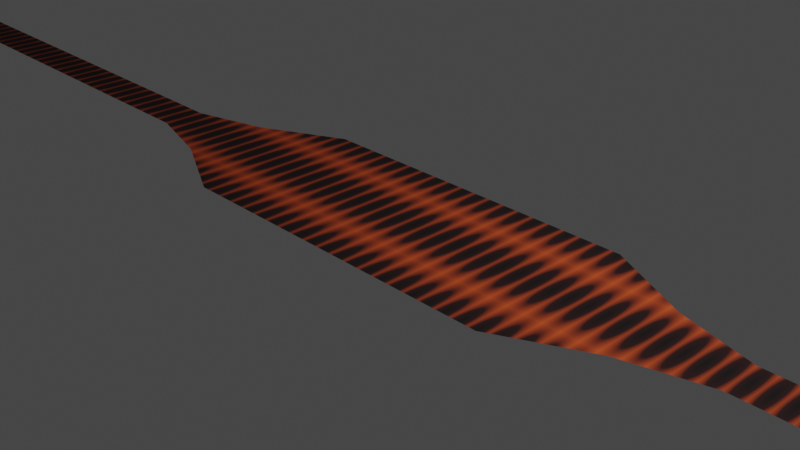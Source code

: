 # Source: anBandana.blend  (saved by Blender 3.4.6; exported with 4.5.12 LTS)
import bpy
from mathutils import Matrix  # noqa: F401  (used for matrix-valued properties, if any)

bpy.ops.wm.read_factory_settings(use_empty=True)
scene = bpy.context.scene
scene.name = 'Scene'

# ---- collections
col_bandana = bpy.data.collections.new('Bandana'); scene.collection.children.link(col_bandana)
col_asdfasfregger = bpy.data.collections.new('asdfasfregger'); scene.collection.children.link(col_asdfasfregger)
col_tost = bpy.data.collections.new('Tost'); scene.collection.children.link(col_tost)

# ---- materials (node trees are filled in below, after node groups)
mat_produkbandana = bpy.data.materials.new('ProdukBandana')
mat_produkbandana.alpha_threshold = 0.0
mat_produkbandana.use_transparent_shadow = False
mat_produkbandana.diffuse_color = (1.0, 0.09986, 0.02155, 1.0)
mat_produkbandana.roughness = 1.0
mat_produkbandana.line_color = (0.0, 0.0, 0.0, 1.0)
mat_ahalut = bpy.data.materials.new('ahalut')
mat_ahalut.use_transparent_shadow = False
mat_ahalut.diffuse_color = (0.006869, 0.4417, 0.8, 1.0)
mat_ahalut.roughness = 0.0

# ---- material node trees
mat_produkbandana.use_nodes = True; mat_produkbandana.node_tree.nodes.clear()
_N = mat_produkbandana.node_tree.nodes; _L = mat_produkbandana.node_tree.links
n0 = _N.new('ShaderNodeOutputMaterial'); n0.name = 'Material Output'; n0.location = (464, 319)
n1 = _N.new('ShaderNodeBsdfPrincipled'); n1.name = 'Principled BSDF'; n1.location = (-376, 329)
n1.distribution = 'GGX'
n1.subsurface_method = 'RANDOM_WALK_SKIN'
n1.inputs[2].default_value = 0.98
n1.inputs[3].default_value = 1.45
n1.inputs[27].default_value = (0.0, 0.0, 0.0, 1.0)
n1.inputs[28].default_value = 1.0
n2 = _N.new('NodeReroute'); n2.name = 'Reroute'; n2.location = (238, 322)
n2.width = 16
n2.socket_idname = 'NodeSocketShader'
n3 = _N.new('ShaderNodeValToRGB'); n3.name = 'ColorRamp'; n3.location = (-676, 213)
while len(n3.color_ramp.elements) > 1: n3.color_ramp.elements.remove(n3.color_ramp.elements[-1])
n3.color_ramp.elements[0].position = 0.0; n3.color_ramp.elements[0].color = (0.0, 0.0, 0.0, 1.0)
_e = n3.color_ramp.elements.new(0.3191); _e.color = (0.01864, 0.001932, 0.001993, 1.0)
_e = n3.color_ramp.elements.new(0.9145); _e.color = (0.9386, 0.118, 0.01701, 1.0)
_e = n3.color_ramp.elements.new(1.0); _e.color = (1.0, 0.08153, 0.01241, 1.0)
n4 = _N.new('ShaderNodeMapping'); n4.name = 'Mapping'; n4.location = (-1146, 77)
n4.inputs[3].default_value = (1.0, -0.2, 1.0)
n5 = _N.new('ShaderNodeTexCoord'); n5.name = 'Texture Coordinate'; n5.location = (-1326, 77)
n6 = _N.new('ShaderNodeTexVoronoi'); n6.name = 'Voronoi Texture'; n6.location = (-966, 117)
n6.inputs[8].default_value = 0.0
_L.new(n2.outputs[0], n0.inputs[0])
_L.new(n1.outputs[0], n2.inputs[0])
_L.new(n3.outputs[0], n1.inputs[0])
_L.new(n6.outputs[0], n3.inputs[0])
_L.new(n4.outputs[0], n6.inputs[0])
_L.new(n5.outputs[3], n4.inputs[0])
n0.is_active_output = True
mat_ahalut.use_nodes = True; mat_ahalut.node_tree.nodes.clear()
_N = mat_ahalut.node_tree.nodes; _L = mat_ahalut.node_tree.links
n0 = _N.new('ShaderNodeBsdfPrincipled'); n0.name = 'Principled BSDF'; n0.location = (10, 300)
n0.distribution = 'GGX'
n0.subsurface_method = 'RANDOM_WALK_SKIN'
n0.inputs[0].default_value = (0.0491, 0.583, 1.0, 1.0)
n0.inputs[3].default_value = 1.45
n0.inputs[27].default_value = (0.0, 0.0, 0.0, 1.0)
n0.inputs[28].default_value = 1.0
n1 = _N.new('ShaderNodeOutputMaterial'); n1.name = 'Material Output'; n1.location = (300, 300)
_L.new(n0.outputs[0], n1.inputs[0])
n1.is_active_output = True

# ---- world
world_world = bpy.data.worlds.new('World'); scene.world = world_world
world_world.use_nodes = True; world_world.node_tree.nodes.clear()
_N = world_world.node_tree.nodes; _L = world_world.node_tree.links
n0 = _N.new('ShaderNodeOutputWorld'); n0.name = 'World Output'; n0.location = (300, 300)
n1 = _N.new('ShaderNodeBackground'); n1.name = 'Background'; n1.location = (10, 300)
n1.inputs[0].default_value = (0.05088, 0.05088, 0.05088, 1.0)
_L.new(n1.outputs[0], n0.inputs[0])
n0.is_active_output = True
world_world.color = (0.05088, 0.05088, 0.05088)
world_world.use_sun_shadow = False
world_world.sun_shadow_jitter_overblur = 0.0

# ---- cameras
cam_camera = bpy.data.cameras.new('Camera')
cam_camera.clip_end = 100.0
cam_camera.ortho_scale = 7.314

# ---- lights
light_light = bpy.data.lights.new('Light', 'POINT')
light_light.transmission_factor = 0.0
light_light.energy = 1000.0
light_light.shadow_soft_size = 0.1
light_light.shadow_maximum_resolution = 0.006
light_light.use_absolute_resolution = True

# ---- meshes
me_plane = bpy.data.meshes.new('Plane')
me_plane.from_pydata([(-1.0, -1.0, 0.0), (1.0, -1.0, 0.0), (-1.0, 1.0, 0.0), (1.0, 1.0, 0.0), (-2.0, -1.0, 0.0), (-2.0, 1.0, 0.0), (2.0, -1.0, 0.0), (2.0, 1.0, 0.0), (-3.0, -0.5, 0.0), (-3.0, 0.5, 0.0), (3.0, -0.5, 0.0), (3.0, 0.5, 0.0), (-3.9, -0.25, 0.0), (-3.9, 0.25, 0.0), (3.9, -0.25, 0.0), (3.9, 0.25, 0.0), (-9.75, -0.25, 0.0), (-9.75, 0.25, 0.0), (9.75, -0.25, 0.0), (9.75, 0.25, 0.0), (-9.019, -0.25, 0.0), (-8.288, -0.25, 0.0), (-7.556, -0.25, 0.0), (-6.825, -0.25, 0.0), (-6.094, -0.25, 0.0), (-5.363, -0.25, 0.0), (-4.631, -0.25, 0.0), (-4.631, 0.25, 0.0), (-5.363, 0.25, 0.0), (-6.094, 0.25, 0.0), (-6.825, 0.25, 0.0), (-7.556, 0.25, 0.0), (-8.287, 0.25, 0.0), (-9.019, 0.25, 0.0), (9.019, 0.25, 0.0), (8.288, 0.25, 0.0), (7.556, 0.25, 0.0), (6.825, 0.25, 0.0), (6.094, 0.25, 0.0), (5.363, 0.25, 0.0), (4.631, 0.25, 0.0), (4.631, -0.25, 0.0), (5.363, -0.25, 0.0), (6.094, -0.25, 0.0), (6.825, -0.25, 0.0), (7.556, -0.25, 0.0), (8.287, -0.25, 0.0), (9.019, -0.25, 0.0), (-1.0, 0.0, 0.0), (1.0, 0.0, 0.0), (-2.0, 0.0, 0.0), (2.0, 0.0, 0.0), (-3.0, 0.0, 0.0), (3.0, 0.0, 0.0), (-3.9, 0.0, 0.0), (3.9, 0.0, 0.0), (-9.75, 0.0, 0.0), (9.75, 0.0, 0.0), (-4.631, 0.0, 0.0), (-5.363, 0.0, 0.0), (-6.094, 0.0, 0.0), (-6.825, 0.0, 0.0), (-7.556, 0.0, 0.0), (-8.288, 0.0, 0.0), (-9.019, 0.0, 0.0), (4.631, 0.0, 0.0), (5.363, 0.0, 0.0), (6.094, 0.0, 0.0), (6.825, 0.0, 0.0), (7.556, 0.0, 0.0), (8.288, 0.0, 0.0), (9.019, 0.0, 0.0), (1.0, 0.5, 0.0), (2.0, 0.5, 0.0), (3.0, 0.25, 0.0), (3.9, 0.125, 0.0), (9.75, 0.125, 0.0), (4.631, 0.125, 0.0), (5.363, 0.125, 0.0), (6.094, 0.125, 0.0), (6.825, 0.125, 0.0), (7.556, 0.125, 0.0), (8.288, 0.125, 0.0), (9.019, 0.125, 0.0), (-1.0, 0.5, 0.0), (-2.0, 0.5, 0.0), (-3.0, 0.25, 0.0), (-3.9, 0.125, 0.0), (-9.75, 0.125, 0.0), (-4.631, 0.125, 0.0), (-5.363, 0.125, 0.0), (-6.094, 0.125, 0.0), (-6.825, 0.125, 0.0), (-7.556, 0.125, 0.0), (-8.288, 0.125, 0.0), (-9.019, 0.125, 0.0), (-1.0, -0.5, 0.0), (-2.0, -0.5, 0.0), (-3.0, -0.25, 0.0), (-3.9, -0.125, 0.0), (-9.75, -0.125, 0.0), (-4.631, -0.125, 0.0), (-5.363, -0.125, 0.0), (-6.094, -0.125, 0.0), (-6.825, -0.125, 0.0), (-7.556, -0.125, 0.0), (-8.288, -0.125, 0.0), (-9.019, -0.125, 0.0), (1.0, -0.5, 0.0), (2.0, -0.5, 0.0), (3.0, -0.25, 0.0), (3.9, -0.125, 0.0), (9.75, -0.125, 0.0), (4.631, -0.125, 0.0), (5.363, -0.125, 0.0), (6.094, -0.125, 0.0), (6.825, -0.125, 0.0), (7.556, -0.125, 0.0), (8.288, -0.125, 0.0), (9.019, -0.125, 0.0), (0.0, -1.0, 0.0), (0.0, 1.0, 0.0), (0.0, 0.0, 0.0), (0.0, 0.5, 0.0), (0.0, -0.5, 0.0)], [], [(123, 72, 3, 121), (84, 2, 5, 85), (108, 1, 6, 109), (85, 5, 9, 86), (109, 6, 10, 110), (110, 10, 14, 111), (86, 9, 13, 87), (119, 47, 18, 112), (95, 33, 17, 88), (87, 13, 27, 89), (89, 27, 28, 90), (90, 28, 29, 91), (91, 29, 30, 92), (92, 30, 31, 93), (93, 31, 32, 94), (94, 32, 33, 95), (111, 14, 41, 113), (113, 41, 42, 114), (114, 42, 43, 115), (115, 43, 44, 116), (116, 44, 45, 117), (117, 45, 46, 118), (118, 46, 47, 119), (82, 70, 71, 83), (81, 69, 70, 82), (80, 68, 69, 81), (79, 67, 68, 80), (78, 66, 67, 79), (77, 65, 66, 78), (75, 55, 65, 77), (106, 63, 64, 107), (105, 62, 63, 106), (104, 61, 62, 105), (103, 60, 61, 104), (102, 59, 60, 103), (101, 58, 59, 102), (99, 54, 58, 101), (107, 64, 56, 100), (83, 71, 57, 76), (98, 52, 54, 99), (74, 53, 55, 75), (73, 51, 53, 74), (97, 50, 52, 98), (72, 49, 51, 73), (96, 48, 50, 97), (124, 108, 49, 122), (3, 72, 73, 7), (7, 73, 74, 11), (11, 74, 75, 15), (34, 83, 76, 19), (15, 75, 77, 40), (40, 77, 78, 39), (39, 78, 79, 38), (38, 79, 80, 37), (37, 80, 81, 36), (36, 81, 82, 35), (35, 82, 83, 34), (63, 94, 95, 64), (62, 93, 94, 63), (61, 92, 93, 62), (60, 91, 92, 61), (59, 90, 91, 60), (58, 89, 90, 59), (54, 87, 89, 58), (64, 95, 88, 56), (52, 86, 87, 54), (50, 85, 86, 52), (48, 84, 85, 50), (122, 49, 72, 123), (120, 1, 108, 124), (0, 96, 97, 4), (4, 97, 98, 8), (8, 98, 99, 12), (20, 107, 100, 16), (12, 99, 101, 26), (26, 101, 102, 25), (25, 102, 103, 24), (24, 103, 104, 23), (23, 104, 105, 22), (22, 105, 106, 21), (21, 106, 107, 20), (70, 118, 119, 71), (69, 117, 118, 70), (68, 116, 117, 69), (67, 115, 116, 68), (66, 114, 115, 67), (65, 113, 114, 66), (55, 111, 113, 65), (71, 119, 112, 57), (53, 110, 111, 55), (51, 109, 110, 53), (49, 108, 109, 51), (0, 120, 124, 96), (48, 122, 123, 84), (96, 124, 122, 48), (84, 123, 121, 2)])
_uv = me_plane.uv_layers.new(name='UVMap')
_uv.uv.foreach_set('vector', [0.5, 0.75, 1.0, 0.75, 1.0, 1.0, 0.5, 1.0, 0.0, 0.75, 0.0, 1.0, 0.0, 1.0, 0.0, 0.75, 1.0, 0.25, 1.0, 0.0, 1.0, 0.0, 1.0, 0.25, 0.0, 0.75, 0.0, 1.0, 0.0, 1.0, 0.0, 0.75, 1.0, 0.25, 1.0, 0.0, 1.0, 0.0, 1.0, 0.25, 1.0, 0.25, 1.0, 0.0, 1.0, 0.0, 1.0, 0.25, 0.0, 0.75, 0.0, 1.0, 0.0, 1.0, 0.0, 0.75, 1.0, 0.25, 1.0, 0.0, 1.0, 0.0, 1.0, 0.25, 0.0, 0.75, 0.0, 1.0, 0.0, 1.0, 0.0, 0.75, 0.0, 0.75, 0.0, 1.0, 0.0, 1.0, 0.0, 0.75, 0.0, 0.75, 0.0, 1.0, 0.0, 1.0, 0.0, 0.75, 0.0, 0.75, 0.0, 1.0, 0.0, 1.0, 0.0, 0.75, 0.0, 0.75, 0.0, 1.0, 0.0, 1.0, 0.0, 0.75, 0.0, 0.75, 0.0, 1.0, 0.0, 1.0, 0.0, 0.75, 0.0, 0.75, 0.0, 1.0, 0.0, 1.0, 0.0, 0.75, 0.0, 0.75, 0.0, 1.0, 0.0, 1.0, 0.0, 0.75, 1.0, 0.25, 1.0, 0.0, 1.0, 0.0, 1.0, 0.25, 1.0, 0.25, 1.0, 0.0, 1.0, 0.0, 1.0, 0.25, 1.0, 0.25, 1.0, 0.0, 1.0, 0.0, 1.0, 0.25, 1.0, 0.25, 1.0, 0.0, 1.0, 0.0, 1.0, 0.25, 1.0, 0.25, 1.0, 0.0, 1.0, 0.0, 1.0, 0.25, 1.0, 0.25, 1.0, 0.0, 1.0, 0.0, 1.0, 0.25, 1.0, 0.25, 1.0, 0.0, 1.0, 0.0, 1.0, 0.25, 1.0, 0.75, 1.0, 0.5, 1.0, 0.5, 1.0, 0.75, 1.0, 0.75, 1.0, 0.5, 1.0, 0.5, 1.0, 0.75, 1.0, 0.75, 1.0, 0.5, 1.0, 0.5, 1.0, 0.75, 1.0, 0.75, 1.0, 0.5, 1.0, 0.5, 1.0, 0.75, 1.0, 0.75, 1.0, 0.5, 1.0, 0.5, 1.0, 0.75, 1.0, 0.75, 1.0, 0.5, 1.0, 0.5, 1.0, 0.75, 1.0, 0.75, 1.0, 0.5, 1.0, 0.5, 1.0, 0.75, 0.0, 0.25, 0.0, 0.5, 0.0, 0.5, 0.0, 0.25, 0.0, 0.25, 0.0, 0.5, 0.0, 0.5, 0.0, 0.25, 0.0, 0.25, 0.0, 0.5, 0.0, 0.5, 0.0, 0.25, 0.0, 0.25, 0.0, 0.5, 0.0, 0.5, 0.0, 0.25, 0.0, 0.25, 0.0, 0.5, 0.0, 0.5, 0.0, 0.25, 0.0, 0.25, 0.0, 0.5, 0.0, 0.5, 0.0, 0.25, 0.0, 0.25, 0.0, 0.5, 0.0, 0.5, 0.0, 0.25, 0.0, 0.25, 0.0, 0.5, 0.0, 0.5, 0.0, 0.25, 1.0, 0.75, 1.0, 0.5, 1.0, 0.5, 1.0, 0.75, 0.0, 0.25, 0.0, 0.5, 0.0, 0.5, 0.0, 0.25, 1.0, 0.75, 1.0, 0.5, 1.0, 0.5, 1.0, 0.75, 1.0, 0.75, 1.0, 0.5, 1.0, 0.5, 1.0, 0.75, 0.0, 0.25, 0.0, 0.5, 0.0, 0.5, 0.0, 0.25, 1.0, 0.75, 1.0, 0.5, 1.0, 0.5, 1.0, 0.75, 0.0, 0.25, 0.0, 0.5, 0.0, 0.5, 0.0, 0.25, 0.5, 0.25, 1.0, 0.25, 1.0, 0.5, 0.5, 0.5, 1.0, 1.0, 1.0, 0.75, 1.0, 0.75, 1.0, 1.0, 1.0, 1.0, 1.0, 0.75, 1.0, 0.75, 1.0, 1.0, 1.0, 1.0, 1.0, 0.75, 1.0, 0.75, 1.0, 1.0, 1.0, 1.0, 1.0, 0.75, 1.0, 0.75, 1.0, 1.0, 1.0, 1.0, 1.0, 0.75, 1.0, 0.75, 1.0, 1.0, 1.0, 1.0, 1.0, 0.75, 1.0, 0.75, 1.0, 1.0, 1.0, 1.0, 1.0, 0.75, 1.0, 0.75, 1.0, 1.0, 1.0, 1.0, 1.0, 0.75, 1.0, 0.75, 1.0, 1.0, 1.0, 1.0, 1.0, 0.75, 1.0, 0.75, 1.0, 1.0, 1.0, 1.0, 1.0, 0.75, 1.0, 0.75, 1.0, 1.0, 1.0, 1.0, 1.0, 0.75, 1.0, 0.75, 1.0, 1.0, 0.0, 0.5, 0.0, 0.75, 0.0, 0.75, 0.0, 0.5, 0.0, 0.5, 0.0, 0.75, 0.0, 0.75, 0.0, 0.5, 0.0, 0.5, 0.0, 0.75, 0.0, 0.75, 0.0, 0.5, 0.0, 0.5, 0.0, 0.75, 0.0, 0.75, 0.0, 0.5, 0.0, 0.5, 0.0, 0.75, 0.0, 0.75, 0.0, 0.5, 0.0, 0.5, 0.0, 0.75, 0.0, 0.75, 0.0, 0.5, 0.0, 0.5, 0.0, 0.75, 0.0, 0.75, 0.0, 0.5, 0.0, 0.5, 0.0, 0.75, 0.0, 0.75, 0.0, 0.5, 0.0, 0.5, 0.0, 0.75, 0.0, 0.75, 0.0, 0.5, 0.0, 0.5, 0.0, 0.75, 0.0, 0.75, 0.0, 0.5, 0.0, 0.5, 0.0, 0.75, 0.0, 0.75, 0.0, 0.5, 0.5, 0.5, 1.0, 0.5, 1.0, 0.75, 0.5, 0.75, 0.5, 0.0, 1.0, 0.0, 1.0, 0.25, 0.5, 0.25, 0.0, 0.0, 0.0, 0.25, 0.0, 0.25, 0.0, 0.0, 0.0, 0.0, 0.0, 0.25, 0.0, 0.25, 0.0, 0.0, 0.0, 0.0, 0.0, 0.25, 0.0, 0.25, 0.0, 0.0, 0.0, 0.0, 0.0, 0.25, 0.0, 0.25, 0.0, 0.0, 0.0, 0.0, 0.0, 0.25, 0.0, 0.25, 0.0, 0.0, 0.0, 0.0, 0.0, 0.25, 0.0, 0.25, 0.0, 0.0, 0.0, 0.0, 0.0, 0.25, 0.0, 0.25, 0.0, 0.0, 0.0, 0.0, 0.0, 0.25, 0.0, 0.25, 0.0, 0.0, 0.0, 0.0, 0.0, 0.25, 0.0, 0.25, 0.0, 0.0, 0.0, 0.0, 0.0, 0.25, 0.0, 0.25, 0.0, 0.0, 0.0, 0.0, 0.0, 0.25, 0.0, 0.25, 0.0, 0.0, 1.0, 0.5, 1.0, 0.25, 1.0, 0.25, 1.0, 0.5, 1.0, 0.5, 1.0, 0.25, 1.0, 0.25, 1.0, 0.5, 1.0, 0.5, 1.0, 0.25, 1.0, 0.25, 1.0, 0.5, 1.0, 0.5, 1.0, 0.25, 1.0, 0.25, 1.0, 0.5, 1.0, 0.5, 1.0, 0.25, 1.0, 0.25, 1.0, 0.5, 1.0, 0.5, 1.0, 0.25, 1.0, 0.25, 1.0, 0.5, 1.0, 0.5, 1.0, 0.25, 1.0, 0.25, 1.0, 0.5, 1.0, 0.5, 1.0, 0.25, 1.0, 0.25, 1.0, 0.5, 1.0, 0.5, 1.0, 0.25, 1.0, 0.25, 1.0, 0.5, 1.0, 0.5, 1.0, 0.25, 1.0, 0.25, 1.0, 0.5, 1.0, 0.5, 1.0, 0.25, 1.0, 0.25, 1.0, 0.5, 0.0, 0.0, 0.5, 0.0, 0.5, 0.25, 0.0, 0.25, 0.0, 0.5, 0.5, 0.5, 0.5, 0.75, 0.0, 0.75, 0.0, 0.25, 0.5, 0.25, 0.5, 0.5, 0.0, 0.5, 0.0, 0.75, 0.5, 0.75, 0.5, 1.0, 0.0, 1.0])
me_plane.materials.append(mat_produkbandana)
me_plane.update()
me_cube_001 = bpy.data.meshes.new('Cube.001')
me_cube_001.from_pydata([(-1.0, -1.0, -1.0), (-1.0, -1.0, 1.0), (-1.0, 1.0, -1.0), (-1.0, 1.0, 1.0), (1.0, -1.0, -1.0), (1.0, -1.0, 1.0), (1.0, 1.0, -1.0), (1.0, 1.0, 1.0)], [], [(0, 1, 3, 2), (2, 3, 7, 6), (6, 7, 5, 4), (4, 5, 1, 0), (2, 6, 4, 0), (7, 3, 1, 5)])
_uv = me_cube_001.uv_layers.new(name='UVMap')
_uv.uv.foreach_set('vector', [0.375, 0.0, 0.625, 0.0, 0.625, 0.25, 0.375, 0.25, 0.375, 0.25, 0.625, 0.25, 0.625, 0.5, 0.375, 0.5, 0.375, 0.5, 0.625, 0.5, 0.625, 0.75, 0.375, 0.75, 0.375, 0.75, 0.625, 0.75, 0.625, 1.0, 0.375, 1.0, 0.125, 0.5, 0.375, 0.5, 0.375, 0.75, 0.125, 0.75, 0.625, 0.5, 0.875, 0.5, 0.875, 0.75, 0.625, 0.75])
me_cube_001.materials.append(mat_ahalut)
me_cube_001.update()

# ---- objects
ob_bandana = bpy.data.objects.new('Bandana', me_plane)
ob_camera = bpy.data.objects.new('Camera', cam_camera)
ob_light = bpy.data.objects.new('Light', light_light)
ob_holdout = bpy.data.objects.new('Holdout', me_cube_001)

# ---- transforms, parenting, visibility, modifiers, constraints
ob_bandana.location = (0.0, 0.0, 0.0)
_m = ob_bandana.modifiers.new('Cloth', 'CLOTH')
_m.collision_settings.use_self_collision = True
ob_camera.location = (7.359, -6.926, 4.958)
ob_camera.rotation_euler = (1.109, 0.0, 0.8149)
ob_camera.lock_rotations_4d = False
ob_camera.empty_display_type = 'ARROWS'
ob_camera.color = (0.0, 0.0, 0.0, 0.0)
ob_camera.display_type = 'WIRE'
ob_camera.lineart.crease_threshold = 0.0
ob_light.location = (4.076, 1.005, 5.904)
ob_light.rotation_euler = (0.6503, 0.05522, 1.866)
ob_light.lock_rotations_4d = False
ob_light.empty_display_type = 'ARROWS'
ob_light.color = (0.0, 0.0, 0.0, 0.0)
ob_light.lineart.crease_threshold = 0.0
ob_holdout.location = (0.0, 0.0, -8.0)
_m = ob_holdout.modifiers.new('Collision', 'COLLISION')

# ---- collection membership
col_bandana.objects.link(ob_bandana)
col_asdfasfregger.objects.link(ob_camera)
col_asdfasfregger.objects.link(ob_light)
col_tost.objects.link(ob_holdout)

# ---- scene / render settings (as saved in the file)
scene.camera = ob_camera
scene.frame_start = 1; scene.frame_end = 250; scene.frame_set(1)
scene.render.engine = 'BLENDER_EEVEE_NEXT'
scene.cycles.sampling_pattern = 'TABULATED_SOBOL'
scene.cycles.use_light_tree = False
scene.view_settings.view_transform = 'Filmic'
bpy.context.view_layer.update()
